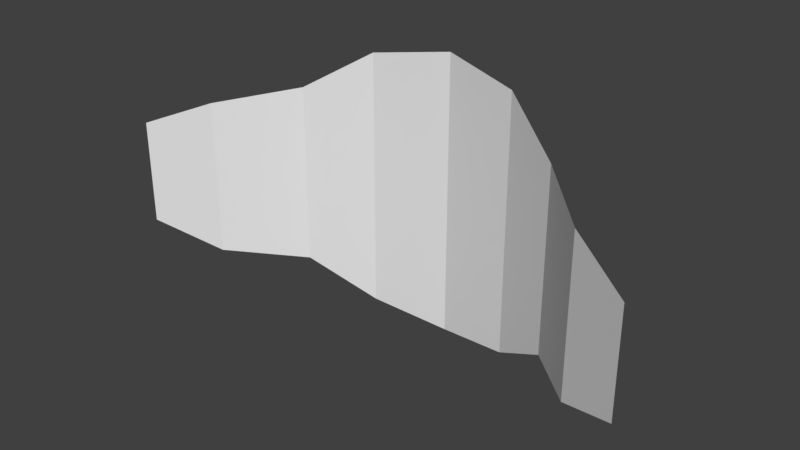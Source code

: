 # Source: aetherwave.blend  (saved by Blender 2.79.0; exported with 4.5.12 LTS)
import bpy
from mathutils import Matrix  # noqa: F401  (used for matrix-valued properties, if any)

bpy.ops.wm.read_factory_settings(use_empty=True)
scene = bpy.context.scene
scene.name = 'Scene'

# ---- collections
col_collection_1 = bpy.data.collections.new('Collection 1'); scene.collection.children.link(col_collection_1)

# ---- world
world_world = bpy.data.worlds.new('World'); scene.world = world_world
world_world.color = (0.05088, 0.05088, 0.05088)
world_world.use_sun_shadow = False
world_world.sun_shadow_jitter_overblur = 0.0
world_world.cycles.sampling_method = 'MANUAL'

# ---- meshes
me_base = bpy.data.meshes.new('Base')
me_base.from_pydata([(1.3, 0.1, -0.51), (1.3, 0.1, 0.51), (0.5, -0.5, -0.85), (0.5, -0.5, 0.85), (0.9, -0.3, 0.595), (0.9, -0.3, -0.595), (1.7, 0.3, -0.34), (1.7, 0.3, 0.34), (0.0, -0.6, -0.935), (0.0, -0.6, 0.935), (-1.3, 0.1, -0.51), (-1.3, 0.1, 0.51), (-0.5, -0.5, -0.85), (-0.5, -0.5, 0.85), (-0.9, -0.3, 0.595), (-0.9, -0.3, -0.595), (-1.7, 0.3, -0.34), (-1.7, 0.3, 0.34)], [], [(1, 0, 6, 7), (3, 2, 5, 4), (2, 3, 9, 8), (4, 5, 0, 1), (11, 17, 16, 10), (13, 14, 15, 12), (12, 8, 9, 13), (14, 11, 10, 15)])
_uv = me_base.uv_layers.new(name='UVMap')
_uv.uv.foreach_set('vector', [0.8864, 0.6168, 0.8864, 0.3579, 0.9999, 0.4011, 0.9999, 0.5736, 0.6294, 0.703, 0.6294, 0.2716, 0.7429, 0.3364, 0.7429, 0.6383, 0.6294, 0.2716, 0.6294, 0.703, 0.5, 0.7246, 0.5, 0.2501, 0.7429, 0.6383, 0.7429, 0.3364, 0.8864, 0.3579, 0.8864, 0.6168, 0.1136, 0.6168, 6.888e-05, 0.5736, 6.909e-05, 0.4011, 0.1136, 0.3579, 0.3706, 0.703, 0.2571, 0.6383, 0.2571, 0.3364, 0.3706, 0.2716, 0.3706, 0.2716, 0.5, 0.2501, 0.5, 0.7246, 0.3706, 0.703, 0.2571, 0.6383, 0.1136, 0.6168, 0.1136, 0.3579, 0.2571, 0.3364])
me_base.use_remesh_preserve_volume = False
me_base.use_remesh_preserve_attributes = False
me_base.use_mirror_vertex_groups = False
me_base.update()

# ---- objects
ob_base = bpy.data.objects.new('Base', me_base)

# ---- transforms, parenting, visibility, modifiers, constraints
ob_base.location = (0.0, 0.0, 0.0)
ob_base.rotation_euler = (0.0, -0.0, -3.142)
ob_base.scale = (0.5, 0.5, 0.5)
ob_base.lineart.crease_threshold = 0.0

# ---- collection membership
col_collection_1.objects.link(ob_base)

# ---- scene / render settings (as saved in the file)
scene.frame_start = 1; scene.frame_end = 250; scene.frame_set(1)
scene.render.engine = 'BLENDER_EEVEE_NEXT'
scene.render.resolution_percentage = 50
scene.render.dither_intensity = 0.0
scene.cycles.use_denoising = False
scene.cycles.samples = 128
scene.cycles.sampling_pattern = 'TABULATED_SOBOL'
scene.cycles.use_adaptive_sampling = False
scene.cycles.use_light_tree = False
scene.cycles.blur_glossy = 0.0
scene.cycles.sample_clamp_indirect = 0.0
scene.view_settings.view_transform = 'Standard'
bpy.context.view_layer.update()

# ---- added for rendering (the .blend has no active camera and no usable light): camera, sun
cam_auto = bpy.data.cameras.new('AutoCamera')
cam_auto.lens = 50.0
cam_auto.sensor_width = 36.0
cam_auto.clip_end = 1000.0
ob_auto_camera = bpy.data.objects.new('AutoCamera', cam_auto)
scene.collection.objects.link(ob_auto_camera)
ob_auto_camera.location = (1.84274, -2.13628, 1.47419)
ob_auto_camera.rotation_euler = (1.09748, -7.21219e-08, 0.694738)
scene.camera = ob_auto_camera
light_auto_sun = bpy.data.lights.new('AutoSun', 'SUN')
light_auto_sun.energy = 3.0
light_auto_sun.angle = 0.0523599
ob_auto_sun = bpy.data.objects.new('AutoSun', light_auto_sun)
scene.collection.objects.link(ob_auto_sun)
ob_auto_sun.rotation_euler = (0.872665, 0.174533, 0.523599)
bpy.context.view_layer.update()
